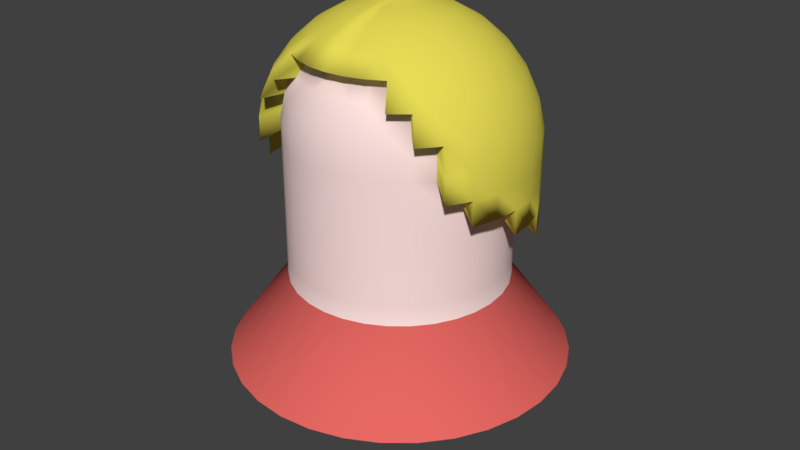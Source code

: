 # Source: Suzy.blend  (saved by Blender 2.79.0; exported with 4.5.12 LTS)
import bpy
from mathutils import Matrix  # noqa: F401  (used for matrix-valued properties, if any)

bpy.ops.wm.read_factory_settings(use_empty=True)
scene = bpy.context.scene
scene.name = 'Scene'

# ---- collections
col_collection_1 = bpy.data.collections.new('Collection 1'); scene.collection.children.link(col_collection_1)

# ---- materials (node trees are filled in below, after node groups)
mat_body = bpy.data.materials.new('Body')
mat_body.alpha_threshold = 0.0
mat_body.use_transparent_shadow = False
mat_body.diffuse_color = (1.0, 0.7717, 0.747, 1.0)
mat_body.roughness = 0.5
mat_hair = bpy.data.materials.new('Hair')
mat_hair.alpha_threshold = 0.0
mat_hair.use_transparent_shadow = False
mat_hair.diffuse_color = (0.8, 0.7133, 0.09072, 1.0)
mat_hair.roughness = 0.5
mat_dress = bpy.data.materials.new('Dress')
mat_dress.alpha_threshold = 0.0
mat_dress.use_transparent_shadow = False
mat_dress.diffuse_color = (0.8, 0.1394, 0.1234, 1.0)
mat_dress.roughness = 0.5

# ---- material node trees

# ---- world
world_world = bpy.data.worlds.new('World'); scene.world = world_world
world_world.color = (0.05088, 0.05088, 0.05088)
world_world.use_sun_shadow = False
world_world.sun_shadow_jitter_overblur = 0.0
world_world.cycles.sampling_method = 'MANUAL'

# ---- meshes
me_sphere_002 = bpy.data.meshes.new('Sphere.002')
me_sphere_002.from_pydata([(0.194, -0.1045, -0.9754), (0.1855, -0.309, -0.9328), (0.169, -0.5, -0.8494), (0.145, -0.6691, -0.7289), (0.1147, -0.809, -0.5765), (0.07935, -0.9135, -0.3989), (0.04056, -0.9781, -0.2039), (0.3806, -0.1045, -0.9188), (0.364, -0.309, -0.8787), (0.3314, -0.5, -0.8001), (0.2844, -0.6691, -0.6866), (0.2249, -0.809, -0.543), (0.1557, -0.9135, -0.3758), (0.07956, -0.9781, -0.1921), (0.5525, -0.1045, -0.8269), (0.5284, -0.309, -0.7908), (0.4811, -0.5, -0.7201), (0.4129, -0.6691, -0.6179), (0.3266, -0.809, -0.4887), (0.226, -0.9135, -0.3382), (0.1155, -0.9781, -0.1729), (0.7032, -0.1045, -0.7032), (0.6725, -0.309, -0.6725), (0.6124, -0.5, -0.6124), (0.5255, -0.6691, -0.5255), (0.4156, -0.809, -0.4156), (0.2876, -0.9135, -0.2876), (0.147, -0.9781, -0.147), (0.8269, -0.1045, -0.5525), (0.7908, -0.309, -0.5284), (0.7201, -0.5, -0.4811), (0.6179, -0.6691, -0.4129), (0.4887, -0.809, -0.3266), (0.3382, -0.9135, -0.226), (0.1729, -0.9781, -0.1155), (0.9188, -0.1045, -0.3806), (0.8787, -0.309, -0.364), (0.8001, -0.5, -0.3314), (0.6866, -0.6691, -0.2844), (0.543, -0.809, -0.2249), (0.3758, -0.9135, -0.1557), (0.1921, -0.9781, -0.07956), (0.9754, -0.1045, -0.194), (0.9328, -0.309, -0.1855), (0.8494, -0.5, -0.169), (0.7289, -0.6691, -0.145), (0.5765, -0.809, -0.1147), (0.3989, -0.9135, -0.07935), (0.2039, -0.9781, -0.04056), (0.9945, -0.1045, 8.075e-08), (0.9511, -0.309, 1.642e-07), (0.866, -0.5, 8.314e-08), (0.7431, -0.6691, 1.65e-07), (0.5878, -0.809, 1.488e-07), (0.4067, -0.9135, 1.757e-07), (0.2079, -0.9781, 1.45e-07), (0.9754, -0.1045, 0.194), (0.9328, -0.309, 0.1855), (0.8494, -0.5, 0.169), (0.7289, -0.6691, 0.145), (0.5765, -0.809, 0.1147), (0.3989, -0.9135, 0.07935), (0.2039, -0.9781, 0.04056), (0.9188, -0.1045, 0.3806), (0.8787, -0.309, 0.364), (0.8001, -0.5, 0.3314), (0.6866, -0.6691, 0.2844), (0.543, -0.809, 0.2249), (0.3758, -0.9135, 0.1557), (0.1921, -0.9781, 0.07956), (0.7908, 2.309, 0.5284), (0.8269, 2.105, 0.5525), (0.8269, -0.1045, 0.5525), (0.7908, -0.309, 0.5284), (0.7201, -0.5, 0.4811), (0.6179, -0.6691, 0.4129), (0.4887, -0.809, 0.3266), (0.3382, -0.9135, 0.226), (0.1729, -0.9781, 0.1155), (0.6124, 2.5, 0.6124), (0.6725, 2.309, 0.6725), (0.7032, 2.105, 0.7032), (0.7032, -0.1045, 0.7032), (0.6725, -0.309, 0.6725), (0.6124, -0.5, 0.6124), (0.5255, -0.6691, 0.5255), (0.4156, -0.809, 0.4156), (0.2876, -0.9135, 0.2876), (0.147, -0.9781, 0.147), (0.4129, 2.669, 0.6179), (0.4811, 2.5, 0.7201), (0.5284, 2.309, 0.7908), (0.5525, 2.105, 0.8269), (0.5525, -0.1045, 0.8269), (0.5284, -0.309, 0.7908), (0.4811, -0.5, 0.7201), (0.4129, -0.6691, 0.6179), (0.3266, -0.809, 0.4887), (0.226, -0.9135, 0.3382), (0.1155, -0.9781, 0.1729), (0.2844, 2.669, 0.6866), (0.3314, 2.5, 0.8001), (0.364, 2.309, 0.8787), (0.3806, 2.105, 0.9188), (0.3806, -0.1045, 0.9188), (0.364, -0.309, 0.8787), (0.3314, -0.5, 0.8001), (0.2844, -0.6691, 0.6866), (0.2249, -0.809, 0.543), (0.1557, -0.9135, 0.3758), (0.07956, -0.9781, 0.1921), (0.145, 2.669, 0.7289), (0.169, 2.5, 0.8494), (0.1855, 2.309, 0.9328), (0.194, 2.105, 0.9754), (0.194, -0.1045, 0.9754), (0.1855, -0.309, 0.9328), (0.169, -0.5, 0.8494), (0.145, -0.6691, 0.7289), (0.1147, -0.809, 0.5765), (0.07935, -0.9135, 0.3989), (0.04056, -0.9781, 0.2039), (0.194, 1.184, -0.9754), (0.194, 1.0, -0.9754), (0.194, 0.8159, -0.9754), (0.194, 0.6318, -0.9754), (0.194, 0.4477, -0.9754), (0.194, 0.2636, -0.9754), (0.194, 0.07956, -0.9754), (0.3806, 1.184, -0.9188), (0.3806, 1.0, -0.9188), (0.3806, 0.8159, -0.9188), (0.3806, 0.6318, -0.9188), (0.3806, 0.4477, -0.9188), (0.3806, 0.2636, -0.9188), (0.3806, 0.07956, -0.9188), (0.5525, 1.368, -0.8269), (0.5525, 1.184, -0.8269), (0.5525, 1.0, -0.8269), (0.5525, 0.8159, -0.8269), (0.5525, 0.6318, -0.8269), (0.5525, 0.4477, -0.8269), (0.5525, 0.2636, -0.8269), (0.5525, 0.07956, -0.8269), (0.7032, 1.368, -0.7032), (0.7032, 1.184, -0.7032), (0.7032, 1.0, -0.7032), (0.7032, 0.8159, -0.7032), (0.7032, 0.6318, -0.7032), (0.7032, 0.4477, -0.7032), (0.7032, 0.2636, -0.7032), (0.7032, 0.07956, -0.7032), (0.8269, 1.368, -0.5525), (0.8269, 1.184, -0.5525), (0.8269, 1.0, -0.5525), (0.8269, 0.8159, -0.5525), (0.8269, 0.6318, -0.5525), (0.8269, 0.4477, -0.5525), (0.8269, 0.2636, -0.5525), (0.8269, 0.07956, -0.5525), (0.9188, 1.552, -0.3806), (0.9188, 1.368, -0.3806), (0.9188, 1.184, -0.3806), (0.9188, 1.0, -0.3806), (0.9188, 0.8159, -0.3806), (0.9188, 0.6318, -0.3806), (0.9188, 0.4477, -0.3806), (0.9188, 0.2636, -0.3806), (0.9188, 0.07956, -0.3806), (0.9754, 1.552, -0.194), (0.9754, 1.368, -0.194), (0.9754, 1.184, -0.194), (0.9754, 1.0, -0.194), (0.9754, 0.8159, -0.194), (0.9754, 0.6318, -0.194), (0.9754, 0.4477, -0.194), (0.9754, 0.2636, -0.194), (0.9754, 0.07956, -0.194), (0.9945, 1.736, 2.873e-10), (0.9945, 1.552, 8.334e-09), (0.9945, 1.368, 1.638e-08), (0.9945, 1.184, 2.443e-08), (0.9945, 1.0, 3.247e-08), (0.9945, 0.8159, 4.052e-08), (0.9945, 0.6318, 4.857e-08), (0.9945, 0.4477, 5.661e-08), (0.9945, 0.2636, 6.466e-08), (0.9945, 0.07956, 7.271e-08), (0.9754, 1.736, 0.194), (0.9754, 1.552, 0.194), (0.9754, 1.368, 0.194), (0.9754, 1.184, 0.194), (0.9754, 1.0, 0.194), (0.9754, 0.8159, 0.194), (0.9754, 0.6318, 0.194), (0.9754, 0.4477, 0.194), (0.9754, 0.2636, 0.194), (0.9754, 0.07956, 0.194), (0.9188, 1.92, 0.3806), (0.9188, 1.736, 0.3806), (0.9188, 1.552, 0.3806), (0.9188, 1.368, 0.3806), (0.9188, 1.184, 0.3806), (0.9188, 1.0, 0.3806), (0.9188, 0.8159, 0.3806), (0.9188, 0.6318, 0.3806), (0.9188, 0.4477, 0.3806), (0.9188, 0.2636, 0.3806), (0.9188, 0.07956, 0.3806), (0.8269, 1.92, 0.5525), (0.8269, 1.736, 0.5525), (0.8269, 1.552, 0.5525), (0.8269, 1.368, 0.5525), (0.8269, 1.184, 0.5525), (0.8269, 1.0, 0.5525), (0.8269, 0.8159, 0.5525), (0.8269, 0.6318, 0.5525), (0.8269, 0.4477, 0.5525), (0.8269, 0.2636, 0.5525), (0.8269, 0.07956, 0.5525), (0.7032, 1.92, 0.7032), (0.7032, 1.736, 0.7032), (0.7032, 1.552, 0.7032), (0.7032, 1.368, 0.7032), (0.7032, 1.184, 0.7032), (0.7032, 1.0, 0.7032), (0.7032, 0.8159, 0.7032), (0.7032, 0.6318, 0.7032), (0.7032, 0.4477, 0.7032), (0.7032, 0.2636, 0.7032), (0.7032, 0.07956, 0.7032), (0.5525, 1.92, 0.8269), (0.5525, 1.736, 0.8269), (0.5525, 1.552, 0.8269), (0.5525, 1.368, 0.8269), (0.5525, 1.184, 0.8269), (0.5525, 1.0, 0.8269), (0.5525, 0.8159, 0.8269), (0.5525, 0.6318, 0.8269), (0.5525, 0.4477, 0.8269), (0.5525, 0.2636, 0.8269), (0.5525, 0.07956, 0.8269), (0.3806, 1.92, 0.9188), (0.3806, 1.736, 0.9188), (0.3806, 1.552, 0.9188), (0.3806, 1.368, 0.9188), (0.3806, 1.184, 0.9188), (0.3806, 1.0, 0.9188), (0.3806, 0.8159, 0.9188), (0.3806, 0.6318, 0.9188), (0.3806, 0.4477, 0.9188), (0.3806, 0.2636, 0.9188), (0.3806, 0.07956, 0.9188), (0.194, 1.92, 0.9754), (0.194, 1.736, 0.9754), (0.194, 1.552, 0.9754), (0.194, 1.368, 0.9754), (0.194, 1.184, 0.9754), (0.194, 1.0, 0.9754), (0.194, 0.8159, 0.9754), (0.194, 0.6318, 0.9754), (0.194, 0.4477, 0.9754), (0.194, 0.2636, 0.9754), (0.194, 0.07956, 0.9754), (0.04907, 3.078, -0.2467), (0.096, 3.0, -0.4826), (0.1387, 2.874, -0.6975), (0.1754, 2.705, -0.8818), (0.2044, 2.5, -1.028), (0.2245, 2.269, -1.129), (0.2347, 2.022, -1.18), (0.09626, 3.078, -0.2324), (0.1883, 3.0, -0.4546), (0.2721, 2.874, -0.657), (0.3441, 2.705, -0.8307), (0.401, 2.5, -0.968), (0.4403, 2.269, -1.063), (0.4605, 2.022, -1.112), (0.1398, 3.078, -0.2092), (0.2734, 3.0, -0.4092), (0.3951, 2.874, -0.5913), (0.4995, 2.705, -0.7476), (0.5821, 2.5, -0.8712), (0.6393, 2.269, -0.9567), (0.6685, 2.022, -1.0), (0.1779, 3.078, -0.1779), (0.348, 3.0, -0.348), (0.5029, 2.874, -0.5029), (0.6358, 2.705, -0.6358), (0.7409, 2.5, -0.7409), (0.8136, 2.269, -0.8136), (0.8508, 2.022, -0.8508), (0.2092, 3.078, -0.1398), (0.4092, 3.0, -0.2734), (0.5913, 2.874, -0.3951), (0.7476, 2.705, -0.4995), (0.8712, 2.5, -0.5821), (0.9567, 2.269, -0.6393), (1.0, 2.022, -0.6685), (0.2324, 3.078, -0.09626), (0.4546, 3.0, -0.1883), (0.657, 2.874, -0.2721), (0.8307, 2.705, -0.3441), (0.968, 2.5, -0.401), (1.063, 2.269, -0.4403), (1.112, 2.022, -0.4605), (0.2467, 3.078, -0.04907), (0.4826, 3.0, -0.096), (0.6975, 2.874, -0.1387), (0.8818, 2.705, -0.1754), (1.028, 2.5, -0.2044), (1.129, 2.269, -0.2245), (1.18, 2.022, -0.2347), (0.2515, 3.078, -3.338e-08), (0.4921, 3.0, 6.92e-08), (0.7111, 2.874, 1.162e-08), (0.8991, 2.705, 8.212e-08), (1.048, 2.5, -1.072e-07), (1.151, 2.269, -7.004e-09), (1.203, 2.022, 3.81e-09), (0.2467, 3.078, 0.04907), (0.4826, 3.0, 0.096), (0.6975, 2.874, 0.1387), (0.8818, 2.705, 0.1754), (1.028, 2.5, 0.2044), (1.129, 2.269, 0.2245), (1.18, 2.022, 0.2347), (0.2324, 3.078, 0.09626), (0.4546, 3.0, 0.1883), (0.657, 2.874, 0.2721), (0.8307, 2.705, 0.3441), (0.968, 2.5, 0.401), (1.063, 2.269, 0.4403), (1.112, 2.022, 0.4605), (0.2092, 3.078, 0.1398), (0.4092, 3.0, 0.2734), (0.5913, 2.874, 0.3951), (0.7476, 2.705, 0.4995), (0.8712, 2.5, 0.5821), (0.9567, 2.269, 0.6393), (1.0, 2.022, 0.6685), (0.1779, 3.078, 0.1779), (0.348, 3.0, 0.348), (0.5029, 2.874, 0.5029), (0.6358, 2.705, 0.6358), (0.7409, 2.5, 0.7409), (0.8136, 2.269, 0.8136), (0.1398, 3.078, 0.2092), (0.2734, 3.0, 0.4092), (0.3951, 2.874, 0.5913), (0.4995, 2.705, 0.7476), (0.5821, 2.5, 0.8712), (0.09626, 3.078, 0.2324), (0.1883, 3.0, 0.4546), (0.2721, 2.874, 0.657), (0.3441, 2.705, 0.8307), (0.04907, 3.078, 0.2467), (0.096, 3.0, 0.4826), (0.1387, 2.874, 0.6975), (0.1754, 2.705, 0.8818), (0.2347, 1.799, -1.18), (0.2347, 1.576, -1.18), (0.2347, 1.353, -1.18), (0.2347, 1.131, -1.18), (0.2347, 0.9079, -1.18), (0.4605, 1.799, -1.112), (0.4605, 1.576, -1.112), (0.4605, 1.353, -1.112), (0.4605, 1.131, -1.112), (0.4605, 0.9079, -1.112), (0.6685, 1.799, -1.0), (0.6685, 1.576, -1.0), (0.6685, 1.353, -1.0), (0.6685, 1.131, -1.0), (0.6685, 0.9079, -1.0), (0.8508, 1.799, -0.8508), (0.8508, 1.576, -0.8508), (0.8508, 1.353, -0.8508), (0.8508, 1.131, -0.8508), (1.0, 1.799, -0.6685), (1.0, 1.576, -0.6685), (1.0, 1.353, -0.6685), (1.0, 1.131, -0.6685), (1.112, 1.799, -0.4605), (1.112, 1.576, -0.4605), (1.112, 1.353, -0.4605), (1.112, 1.131, -0.4605), (1.18, 1.799, -0.2347), (1.18, 1.576, -0.2347), (1.18, 1.353, -0.2347), (1.203, 1.799, 1.355e-08), (1.203, 1.576, 2.328e-08), (1.203, 1.353, 3.302e-08), (1.18, 1.799, 0.2347), (1.18, 1.576, 0.2347), (1.112, 1.799, 0.4605), (1.112, 1.576, 0.4605), (1.0, 1.799, 0.6685), (0.3024, -0.1222, -1.52), (0.5932, -0.1222, -1.432), (0.8611, -0.1222, -1.289), (1.096, -0.1222, -1.096), (1.289, -0.1222, -0.8611), (1.432, -0.1222, -0.5932), (1.52, -0.1222, -0.3024), (1.55, -0.1222, 2.406e-07), (1.52, -0.1222, 0.3024), (1.432, -0.1222, 0.5932), (1.289, -0.1222, 0.8611), (1.096, -0.1222, 1.096), (0.8611, -0.1222, 1.289), (0.5932, -0.1222, 1.432), (0.3024, -0.1222, 1.52), (0.0, 2.978, -0.2079), (0.0, 2.914, -0.4067), (0.0, 2.809, -0.5878), (0.0, 2.669, -0.7431), (0.0, 2.5, -0.866), (0.0, 2.309, -0.9511), (0.0, 2.105, -0.9945), (0.0, -0.1045, -0.9945), (0.0, -0.6691, -0.7431), (0.0, -0.809, -0.5878), (0.0, -0.9135, -0.4067), (0.0, -0.9781, -0.2079), (-0.194, -0.1045, -0.9754), (-0.1855, -0.309, -0.9328), (-0.169, -0.5, -0.8494), (-0.145, -0.6691, -0.7289), (-0.1147, -0.809, -0.5765), (-0.07935, -0.9135, -0.3989), (-0.04056, -0.9781, -0.2039), (-0.3806, -0.1045, -0.9188), (-0.364, -0.309, -0.8787), (-0.3314, -0.5, -0.8001), (-0.2844, -0.6691, -0.6866), (-0.2249, -0.809, -0.543), (-0.1557, -0.9135, -0.3758), (-0.07956, -0.9781, -0.1921), (-0.5525, -0.1045, -0.8269), (-0.5284, -0.309, -0.7908), (-0.4811, -0.5, -0.7201), (-0.4129, -0.6691, -0.6179), (-0.3266, -0.809, -0.4887), (-0.226, -0.9135, -0.3382), (-0.1155, -0.9781, -0.1729), (-0.7032, -0.1045, -0.7032), (-0.6725, -0.309, -0.6725), (-0.6124, -0.5, -0.6124), (-0.5255, -0.6691, -0.5255), (-0.4156, -0.809, -0.4156), (-0.2876, -0.9135, -0.2876), (-0.147, -0.9781, -0.147), (-0.8269, -0.1045, -0.5525), (-0.7908, -0.309, -0.5284), (-0.7201, -0.5, -0.4811), (-0.6179, -0.6691, -0.4129), (-0.4887, -0.809, -0.3266), (-0.3382, -0.9135, -0.226), (-0.1729, -0.9781, -0.1155), (-0.9188, -0.1045, -0.3806), (-0.8787, -0.309, -0.364), (-0.8001, -0.5, -0.3314), (-0.6866, -0.6691, -0.2844), (-0.543, -0.809, -0.2249), (-0.3758, -0.9135, -0.1557), (-0.1921, -0.9781, -0.07956), (-0.9754, -0.1045, -0.194), (-0.9328, -0.309, -0.1855), (-0.8494, -0.5, -0.169), (-0.7289, -0.6691, -0.145), (-0.5765, -0.809, -0.1147), (-0.3989, -0.9135, -0.07935), (-0.2039, -0.9781, -0.04056), (-0.9945, -0.1045, 8.075e-08), (-0.9511, -0.309, 1.642e-07), (-0.866, -0.5, 8.314e-08), (-0.7431, -0.6691, 1.65e-07), (-0.5878, -0.809, 1.488e-07), (-0.4067, -0.9135, 1.757e-07), (-0.2079, -0.9781, 1.45e-07), (-0.9754, -0.1045, 0.194), (-0.9328, -0.309, 0.1855), (-0.8494, -0.5, 0.169), (-0.7289, -0.6691, 0.145), (-0.5765, -0.809, 0.1147), (-0.3989, -0.9135, 0.07935), (-0.2039, -0.9781, 0.04056), (-0.9188, -0.1045, 0.3806), (-0.8787, -0.309, 0.364), (-0.8001, -0.5, 0.3314), (-0.6866, -0.6691, 0.2844), (-0.543, -0.809, 0.2249), (-0.3758, -0.9135, 0.1557), (-0.1921, -0.9781, 0.07956), (-0.7908, 2.309, 0.5284), (-0.8269, 2.105, 0.5525), (-0.8269, -0.1045, 0.5525), (-0.7908, -0.309, 0.5284), (-0.7201, -0.5, 0.4811), (-0.6179, -0.6691, 0.4129), (-0.4887, -0.809, 0.3266), (-0.3382, -0.9135, 0.226), (-0.1729, -0.9781, 0.1155), (-0.6124, 2.5, 0.6124), (-0.6725, 2.309, 0.6725), (-0.7032, 2.105, 0.7032), (-0.7032, -0.1045, 0.7032), (-0.6725, -0.309, 0.6725), (-0.6124, -0.5, 0.6124), (-0.5255, -0.6691, 0.5255), (-0.4156, -0.809, 0.4156), (-0.2876, -0.9135, 0.2876), (-0.147, -0.9781, 0.147), (-0.4129, 2.669, 0.6179), (-0.4811, 2.5, 0.7201), (-0.5284, 2.309, 0.7908), (-0.5525, 2.105, 0.8269), (-0.5525, -0.1045, 0.8269), (-0.5284, -0.309, 0.7908), (-0.4811, -0.5, 0.7201), (-0.4129, -0.6691, 0.6179), (-0.3266, -0.809, 0.4887), (-0.226, -0.9135, 0.3382), (-0.1155, -0.9781, 0.1729), (-0.2844, 2.669, 0.6866), (-0.3314, 2.5, 0.8001), (-0.364, 2.309, 0.8787), (-0.3806, 2.105, 0.9188), (-0.3806, -0.1045, 0.9188), (-0.364, -0.309, 0.8787), (-0.3314, -0.5, 0.8001), (-0.2844, -0.6691, 0.6866), (-0.2249, -0.809, 0.543), (-0.1557, -0.9135, 0.3758), (-0.07956, -0.9781, 0.1921), (-0.145, 2.669, 0.7289), (-0.169, 2.5, 0.8494), (-0.1855, 2.309, 0.9328), (-0.194, 2.105, 0.9754), (-0.194, -0.1045, 0.9754), (-0.1855, -0.309, 0.9328), (-0.169, -0.5, 0.8494), (-0.145, -0.6691, 0.7289), (-0.1147, -0.809, 0.5765), (-0.07935, -0.9135, 0.3989), (-0.04056, -0.9781, 0.2039), (0.0, 2.978, 0.2079), (0.0, 2.914, 0.4067), (0.0, 2.809, 0.5878), (0.0, 2.669, 0.7431), (0.0, 2.5, 0.866), (0.0, 2.309, 0.9511), (0.0, 2.105, 0.9945), (0.0, -0.1045, 0.9945), (0.0, -0.309, 0.9511), (0.0, -0.5, 0.866), (0.0, -0.6691, 0.7431), (0.0, -0.809, 0.5878), (0.0, -0.9135, 0.4067), (0.0, -0.9781, 0.2079), (0.0, -1.0, 1.311e-07), (0.0, 3.0, -1.026e-08), (0.0, -0.309, -0.9511), (0.0, -0.5, -0.866), (0.0, 1.92, -0.9945), (0.0, 1.736, -0.9945), (0.0, 1.552, -0.9945), (0.0, 1.368, -0.9945), (0.0, 1.184, -0.9945), (0.0, 1.0, -0.9945), (0.0, 0.8159, -0.9945), (0.0, 0.6318, -0.9945), (0.0, 0.4477, -0.9945), (0.0, 0.2636, -0.9945), (0.0, 0.07956, -0.9945), (-0.194, 1.184, -0.9754), (-0.194, 1.0, -0.9754), (-0.194, 0.8159, -0.9754), (-0.194, 0.6318, -0.9754), (-0.194, 0.4477, -0.9754), (-0.194, 0.2636, -0.9754), (-0.194, 0.07956, -0.9754), (-0.3806, 1.184, -0.9188), (-0.3806, 1.0, -0.9188), (-0.3806, 0.8159, -0.9188), (-0.3806, 0.6318, -0.9188), (-0.3806, 0.4477, -0.9188), (-0.3806, 0.2636, -0.9188), (-0.3806, 0.07956, -0.9188), (-0.5525, 1.368, -0.8269), (-0.5525, 1.184, -0.8269), (-0.5525, 1.0, -0.8269), (-0.5525, 0.8159, -0.8269), (-0.5525, 0.6318, -0.8269), (-0.5525, 0.4477, -0.8269), (-0.5525, 0.2636, -0.8269), (-0.5525, 0.07956, -0.8269), (-0.7032, 1.368, -0.7032), (-0.7032, 1.184, -0.7032), (-0.7032, 1.0, -0.7032), (-0.7032, 0.8159, -0.7032), (-0.7032, 0.6318, -0.7032), (-0.7032, 0.4477, -0.7032), (-0.7032, 0.2636, -0.7032), (-0.7032, 0.07956, -0.7032), (-0.8269, 1.368, -0.5525), (-0.8269, 1.184, -0.5525), (-0.8269, 1.0, -0.5525), (-0.8269, 0.8159, -0.5525), (-0.8269, 0.6318, -0.5525), (-0.8269, 0.4477, -0.5525), (-0.8269, 0.2636, -0.5525), (-0.8269, 0.07956, -0.5525), (-0.9188, 1.552, -0.3806), (-0.9188, 1.368, -0.3806), (-0.9188, 1.184, -0.3806), (-0.9188, 1.0, -0.3806), (-0.9188, 0.8159, -0.3806), (-0.9188, 0.6318, -0.3806), (-0.9188, 0.4477, -0.3806), (-0.9188, 0.2636, -0.3806), (-0.9188, 0.07956, -0.3806), (-0.9754, 1.552, -0.194), (-0.9754, 1.368, -0.194), (-0.9754, 1.184, -0.194), (-0.9754, 1.0, -0.194), (-0.9754, 0.8159, -0.194), (-0.9754, 0.6318, -0.194), (-0.9754, 0.4477, -0.194), (-0.9754, 0.2636, -0.194), (-0.9754, 0.07956, -0.194), (-0.9945, 1.736, 2.873e-10), (-0.9945, 1.552, 8.334e-09), (-0.9945, 1.368, 1.638e-08), (-0.9945, 1.184, 2.443e-08), (-0.9945, 1.0, 3.247e-08), (-0.9945, 0.8159, 4.052e-08), (-0.9945, 0.6318, 4.857e-08), (-0.9945, 0.4477, 5.661e-08), (-0.9945, 0.2636, 6.466e-08), (-0.9945, 0.07956, 7.271e-08), (-0.9754, 1.736, 0.194), (-0.9754, 1.552, 0.194), (-0.9754, 1.368, 0.194), (-0.9754, 1.184, 0.194), (-0.9754, 1.0, 0.194), (-0.9754, 0.8159, 0.194), (-0.9754, 0.6318, 0.194), (-0.9754, 0.4477, 0.194), (-0.9754, 0.2636, 0.194), (-0.9754, 0.07956, 0.194), (-0.9188, 1.92, 0.3806), (-0.9188, 1.736, 0.3806), (-0.9188, 1.552, 0.3806), (-0.9188, 1.368, 0.3806), (-0.9188, 1.184, 0.3806), (-0.9188, 1.0, 0.3806), (-0.9188, 0.8159, 0.3806), (-0.9188, 0.6318, 0.3806), (-0.9188, 0.4477, 0.3806), (-0.9188, 0.2636, 0.3806), (-0.9188, 0.07956, 0.3806), (-0.8269, 1.92, 0.5525), (-0.8269, 1.736, 0.5525), (-0.8269, 1.552, 0.5525), (-0.8269, 1.368, 0.5525), (-0.8269, 1.184, 0.5525), (-0.8269, 1.0, 0.5525), (-0.8269, 0.8159, 0.5525), (-0.8269, 0.6318, 0.5525), (-0.8269, 0.4477, 0.5525), (-0.8269, 0.2636, 0.5525), (-0.8269, 0.07956, 0.5525), (-0.7032, 1.92, 0.7032), (-0.7032, 1.736, 0.7032), (-0.7032, 1.552, 0.7032), (-0.7032, 1.368, 0.7032), (-0.7032, 1.184, 0.7032), (-0.7032, 1.0, 0.7032), (-0.7032, 0.8159, 0.7032), (-0.7032, 0.6318, 0.7032), (-0.7032, 0.4477, 0.7032), (-0.7032, 0.2636, 0.7032), (-0.7032, 0.07956, 0.7032), (-0.5525, 1.92, 0.8269), (-0.5525, 1.736, 0.8269), (-0.5525, 1.552, 0.8269), (-0.5525, 1.368, 0.8269), (-0.5525, 1.184, 0.8269), (-0.5525, 1.0, 0.8269), (-0.5525, 0.8159, 0.8269), (-0.5525, 0.6318, 0.8269), (-0.5525, 0.4477, 0.8269), (-0.5525, 0.2636, 0.8269), (-0.5525, 0.07956, 0.8269), (-0.3806, 1.92, 0.9188), (-0.3806, 1.736, 0.9188), (-0.3806, 1.552, 0.9188), (-0.3806, 1.368, 0.9188), (-0.3806, 1.184, 0.9188), (-0.3806, 1.0, 0.9188), (-0.3806, 0.8159, 0.9188), (-0.3806, 0.6318, 0.9188), (-0.3806, 0.4477, 0.9188), (-0.3806, 0.2636, 0.9188), (-0.3806, 0.07956, 0.9188), (-0.194, 1.92, 0.9754), (-0.194, 1.736, 0.9754), (-0.194, 1.552, 0.9754), (-0.194, 1.368, 0.9754), (-0.194, 1.184, 0.9754), (-0.194, 1.0, 0.9754), (-0.194, 0.8159, 0.9754), (-0.194, 0.6318, 0.9754), (-0.194, 0.4477, 0.9754), (-0.194, 0.2636, 0.9754), (-0.194, 0.07956, 0.9754), (0.0, 1.92, 0.9945), (0.0, 1.736, 0.9945), (0.0, 1.552, 0.9945), (0.0, 1.368, 0.9945), (0.0, 1.184, 0.9945), (0.0, 1.0, 0.9945), (0.0, 0.8159, 0.9945), (0.0, 0.6318, 0.9945), (0.0, 0.4477, 0.9945), (0.0, 0.2636, 0.9945), (0.0, 0.07956, 0.9945), (0.0, 3.078, -0.2515), (0.0, 3.0, -0.4921), (0.0, 2.874, -0.7111), (0.0, 2.705, -0.8991), (0.0, 2.5, -1.048), (0.0, 2.269, -1.151), (0.0, 2.022, -1.203), (-0.04907, 3.078, -0.2467), (-0.096, 3.0, -0.4826), (-0.1387, 2.874, -0.6975), (-0.1754, 2.705, -0.8818), (-0.2044, 2.5, -1.028), (-0.2245, 2.269, -1.129), (-0.2347, 2.022, -1.18), (-0.09626, 3.078, -0.2324), (-0.1883, 3.0, -0.4546), (-0.2721, 2.874, -0.657), (-0.3441, 2.705, -0.8307), (-0.401, 2.5, -0.968), (-0.4403, 2.269, -1.063), (-0.4605, 2.022, -1.112), (-0.1398, 3.078, -0.2092), (-0.2734, 3.0, -0.4092), (-0.3951, 2.874, -0.5913), (-0.4995, 2.705, -0.7476), (-0.5821, 2.5, -0.8712), (-0.6393, 2.269, -0.9567), (-0.6685, 2.022, -1.0), (-0.1779, 3.078, -0.1779), (-0.348, 3.0, -0.348), (-0.5029, 2.874, -0.5029), (-0.6358, 2.705, -0.6358), (-0.7409, 2.5, -0.7409), (-0.8136, 2.269, -0.8136), (-0.8508, 2.022, -0.8508), (-0.2092, 3.078, -0.1398), (-0.4092, 3.0, -0.2734), (-0.5913, 2.874, -0.3951), (-0.7476, 2.705, -0.4995), (-0.8712, 2.5, -0.5821), (-0.9567, 2.269, -0.6393), (-1.0, 2.022, -0.6685), (-0.2324, 3.078, -0.09626), (-0.4546, 3.0, -0.1883), (-0.657, 2.874, -0.2721), (-0.8307, 2.705, -0.3441), (-0.968, 2.5, -0.401), (-1.063, 2.269, -0.4403), (-1.112, 2.022, -0.4605), (-0.2467, 3.078, -0.04907), (-0.4826, 3.0, -0.096), (-0.6975, 2.874, -0.1387), (-0.8818, 2.705, -0.1754), (-1.028, 2.5, -0.2044), (-1.129, 2.269, -0.2245), (-1.18, 2.022, -0.2347), (-0.2515, 3.078, -3.338e-08), (-0.4921, 3.0, 6.92e-08), (-0.7111, 2.874, 1.162e-08), (-0.8991, 2.705, 8.212e-08), (-1.048, 2.5, -1.072e-07), (-1.151, 2.269, -7.004e-09), (-1.203, 2.022, 3.81e-09), (-0.2467, 3.078, 0.04907), (-0.4826, 3.0, 0.096), (-0.6975, 2.874, 0.1387), (-0.8818, 2.705, 0.1754), (-1.028, 2.5, 0.2044), (-1.129, 2.269, 0.2245), (-1.18, 2.022, 0.2347), (-0.2324, 3.078, 0.09626), (-0.4546, 3.0, 0.1883), (-0.657, 2.874, 0.2721), (-0.8307, 2.705, 0.3441), (-0.968, 2.5, 0.401), (-1.063, 2.269, 0.4403), (-1.112, 2.022, 0.4605), (-0.2092, 3.078, 0.1398), (-0.4092, 3.0, 0.2734), (-0.5913, 2.874, 0.3951), (-0.7476, 2.705, 0.4995), (-0.8712, 2.5, 0.5821), (-0.9567, 2.269, 0.6393), (-1.0, 2.022, 0.6685), (-0.1779, 3.078, 0.1779), (-0.348, 3.0, 0.348), (-0.5029, 2.874, 0.5029), (-0.6358, 2.705, 0.6358), (-0.7409, 2.5, 0.7409), (-0.8136, 2.269, 0.8136), (-0.1398, 3.078, 0.2092), (-0.2734, 3.0, 0.4092), (-0.3951, 2.874, 0.5913), (-0.4995, 2.705, 0.7476), (-0.5821, 2.5, 0.8712), (-0.09626, 3.078, 0.2324), (-0.1883, 3.0, 0.4546), (-0.2721, 2.874, 0.657), (-0.3441, 2.705, 0.8307), (-0.04907, 3.078, 0.2467), (-0.096, 3.0, 0.4826), (-0.1387, 2.874, 0.6975), (-0.1754, 2.705, 0.8818), (0.0, 3.078, 0.2515), (0.0, 3.0, 0.4921), (0.0, 2.874, 0.7111), (0.0, 2.705, 0.8991), (0.0, 3.105, 1.052e-08), (0.0, 1.799, -1.203), (0.0, 1.576, -1.203), (0.0, 1.353, -1.203), (0.0, 1.131, -1.203), (0.0, 0.9079, -1.203), (-0.2347, 1.799, -1.18), (-0.2347, 1.576, -1.18), (-0.2347, 1.353, -1.18), (-0.2347, 1.131, -1.18), (-0.2347, 0.9079, -1.18), (-0.4605, 1.799, -1.112), (-0.4605, 1.576, -1.112), (-0.4605, 1.353, -1.112), (-0.4605, 1.131, -1.112), (-0.4605, 0.9079, -1.112), (-0.6685, 1.799, -1.0), (-0.6685, 1.576, -1.0), (-0.6685, 1.353, -1.0), (-0.6685, 1.131, -1.0), (-0.6685, 0.9079, -1.0), (-0.8508, 1.799, -0.8508), (-0.8508, 1.576, -0.8508), (-0.8508, 1.353, -0.8508), (-0.8508, 1.131, -0.8508), (-1.0, 1.799, -0.6685), (-1.0, 1.576, -0.6685), (-1.0, 1.353, -0.6685), (-1.0, 1.131, -0.6685), (-1.112, 1.799, -0.4605), (-1.112, 1.576, -0.4605), (-1.112, 1.353, -0.4605), (-1.112, 1.131, -0.4605), (-1.18, 1.799, -0.2347), (-1.18, 1.576, -0.2347), (-1.18, 1.353, -0.2347), (-1.203, 1.799, 1.355e-08), (-1.203, 1.576, 2.328e-08), (-1.203, 1.353, 3.302e-08), (-1.18, 1.799, 0.2347), (-1.18, 1.576, 0.2347), (-1.112, 1.799, 0.4605), (-1.112, 1.576, 0.4605), (-1.0, 1.799, 0.6685), (0.0, -0.1222, -1.55), (-0.3024, -0.1222, -1.52), (-0.5932, -0.1222, -1.432), (-0.8611, -0.1222, -1.289), (-1.096, -0.1222, -1.096), (-1.289, -0.1222, -0.8611), (-1.432, -0.1222, -0.5932), (-1.52, -0.1222, -0.3024), (-1.55, -0.1222, 2.406e-07), (-1.52, -0.1222, 0.3024), (-1.432, -0.1222, 0.5932), (-1.289, -0.1222, 0.8611), (-1.096, -0.1222, 1.096), (-0.8611, -0.1222, 1.289), (-0.5932, -0.1222, 1.432), (-0.3024, -0.1222, 1.52), (0.0, -0.1222, 1.55)], [], [(422, 421, 3, 4), (423, 422, 4, 5), (424, 423, 5, 6), (561, 424, 6), (563, 420, 0, 1), (564, 563, 1, 2), (421, 564, 2, 3), (4, 3, 10, 11), (5, 4, 11, 12), (6, 5, 12, 13), (561, 6, 13), (1, 0, 7, 8), (2, 1, 8, 9), (3, 2, 9, 10), (9, 8, 15, 16), (10, 9, 16, 17), (11, 10, 17, 18), (12, 11, 18, 19), (13, 12, 19, 20), (561, 13, 20), (8, 7, 14, 15), (15, 14, 21, 22), (16, 15, 22, 23), (17, 16, 23, 24), (18, 17, 24, 25), (19, 18, 25, 26), (20, 19, 26, 27), (561, 20, 27), (561, 27, 34), (22, 21, 28, 29), (23, 22, 29, 30), (24, 23, 30, 31), (25, 24, 31, 32), (26, 25, 32, 33), (27, 26, 33, 34), (33, 32, 39, 40), (34, 33, 40, 41), (561, 34, 41), (29, 28, 35, 36), (30, 29, 36, 37), (31, 30, 37, 38), (32, 31, 38, 39), (39, 38, 45, 46), (40, 39, 46, 47), (41, 40, 47, 48), (561, 41, 48), (36, 35, 42, 43), (37, 36, 43, 44), (38, 37, 44, 45), (45, 44, 51, 52), (46, 45, 52, 53), (47, 46, 53, 54), (48, 47, 54, 55), (561, 48, 55), (43, 42, 49, 50), (44, 43, 50, 51), (50, 49, 56, 57), (51, 50, 57, 58), (52, 51, 58, 59), (53, 52, 59, 60), (54, 53, 60, 61), (55, 54, 61, 62), (561, 55, 62), (561, 62, 69), (57, 56, 63, 64), (58, 57, 64, 65), (59, 58, 65, 66), (60, 59, 66, 67), (61, 60, 67, 68), (62, 61, 68, 69), (69, 68, 77, 78), (561, 69, 78), (64, 63, 72, 73), (65, 64, 73, 74), (66, 65, 74, 75), (67, 66, 75, 76), (68, 67, 76, 77), (76, 75, 85, 86), (77, 76, 86, 87), (78, 77, 87, 88), (71, 70, 80, 81), (561, 78, 88), (209, 71, 81, 220), (73, 72, 82, 83), (74, 73, 83, 84), (75, 74, 84, 85), (85, 84, 95, 96), (86, 85, 96, 97), (87, 86, 97, 98), (80, 79, 90, 91), (88, 87, 98, 99), (81, 80, 91, 92), (561, 88, 99), (220, 81, 92, 231), (83, 82, 93, 94), (84, 83, 94, 95), (71, 209, 397, 340), (95, 94, 105, 106), (169, 160, 385, 389), (96, 95, 106, 107), (129, 122, 364, 369), (97, 96, 107, 108), (90, 89, 100, 101), (98, 97, 108, 109), (91, 90, 101, 102), (99, 98, 109, 110), (92, 91, 102, 103), (561, 99, 110), (231, 92, 103, 242), (550, 111, 359, 835), (94, 93, 104, 105), (242, 103, 114, 253), (105, 104, 115, 116), (209, 198, 395, 397), (106, 105, 116, 117), (136, 137, 374, 373), (107, 106, 117, 118), (178, 179, 392, 391), (108, 107, 118, 119), (101, 100, 111, 112), (109, 108, 119, 120), (102, 101, 112, 113), (110, 109, 120, 121), (103, 102, 113, 114), (561, 110, 121), (121, 120, 559, 560), (114, 113, 552, 553), (561, 121, 560), (253, 114, 553, 718), (122, 569, 841, 364), (116, 115, 554, 555), (161, 152, 382, 386), (117, 116, 555, 556), (118, 117, 556, 557), (111, 100, 355, 359), (119, 118, 557, 558), (112, 111, 550, 551), (120, 119, 558, 559), (113, 112, 551, 552), (115, 263, 728, 554), (263, 262, 727, 728), (262, 261, 726, 727), (261, 260, 725, 726), (260, 259, 724, 725), (259, 258, 723, 724), (258, 257, 722, 723), (257, 256, 721, 722), (256, 255, 720, 721), (255, 254, 719, 720), (254, 253, 718, 719), (104, 252, 263, 115), (252, 251, 262, 263), (251, 250, 261, 262), (250, 249, 260, 261), (249, 248, 259, 260), (248, 247, 258, 259), (247, 246, 257, 258), (246, 245, 256, 257), (245, 244, 255, 256), (244, 243, 254, 255), (243, 242, 253, 254), (93, 241, 252, 104), (241, 240, 251, 252), (240, 239, 250, 251), (239, 238, 249, 250), (238, 237, 248, 249), (237, 236, 247, 248), (236, 235, 246, 247), (235, 234, 245, 246), (234, 233, 244, 245), (233, 232, 243, 244), (232, 231, 242, 243), (82, 230, 241, 93), (230, 229, 240, 241), (229, 228, 239, 240), (228, 227, 238, 239), (227, 226, 237, 238), (226, 225, 236, 237), (225, 224, 235, 236), (224, 223, 234, 235), (223, 222, 233, 234), (222, 221, 232, 233), (221, 220, 231, 232), (72, 219, 230, 82), (219, 218, 229, 230), (218, 217, 228, 229), (217, 216, 227, 228), (216, 215, 226, 227), (215, 214, 225, 226), (214, 213, 224, 225), (213, 212, 223, 224), (212, 211, 222, 223), (211, 210, 221, 222), (210, 209, 220, 221), (63, 208, 219, 72), (208, 207, 218, 219), (207, 206, 217, 218), (206, 205, 216, 217), (205, 204, 215, 216), (204, 203, 214, 215), (203, 202, 213, 214), (202, 201, 212, 213), (201, 200, 211, 212), (200, 199, 210, 211), (199, 198, 209, 210), (56, 197, 208, 63), (197, 196, 207, 208), (196, 195, 206, 207), (195, 194, 205, 206), (194, 193, 204, 205), (193, 192, 203, 204), (192, 191, 202, 203), (191, 190, 201, 202), (190, 189, 200, 201), (189, 188, 199, 200), (49, 187, 197, 56), (187, 186, 196, 197), (186, 185, 195, 196), (185, 184, 194, 195), (184, 183, 193, 194), (183, 182, 192, 193), (182, 181, 191, 192), (181, 180, 190, 191), (180, 179, 189, 190), (179, 178, 188, 189), (199, 188, 394, 396), (42, 177, 187, 49), (177, 176, 186, 187), (176, 175, 185, 186), (175, 174, 184, 185), (174, 173, 183, 184), (173, 172, 182, 183), (172, 171, 181, 182), (171, 170, 180, 181), (170, 169, 179, 180), (152, 144, 378, 382), (35, 168, 177, 42), (168, 167, 176, 177), (167, 166, 175, 176), (166, 165, 174, 175), (165, 164, 173, 174), (164, 163, 172, 173), (163, 162, 171, 172), (162, 161, 170, 171), (161, 160, 169, 170), (100, 89, 350, 355), (28, 159, 168, 35), (159, 158, 167, 168), (158, 157, 166, 167), (157, 156, 165, 166), (156, 155, 164, 165), (155, 154, 163, 164), (154, 153, 162, 163), (153, 152, 161, 162), (70, 71, 340, 339), (90, 79, 345, 351), (188, 178, 391, 394), (21, 151, 159, 28), (151, 150, 158, 159), (150, 149, 157, 158), (149, 148, 156, 157), (148, 147, 155, 156), (147, 146, 154, 155), (146, 145, 153, 154), (145, 144, 152, 153), (80, 70, 339, 346), (144, 136, 373, 378), (14, 143, 151, 21), (143, 142, 150, 151), (142, 141, 149, 150), (141, 140, 148, 149), (140, 139, 147, 148), (139, 138, 146, 147), (138, 137, 145, 146), (137, 136, 144, 145), (79, 80, 346, 345), (198, 199, 396, 395), (7, 135, 143, 14), (135, 134, 142, 143), (134, 133, 141, 142), (133, 132, 140, 141), (132, 131, 139, 140), (131, 130, 138, 139), (130, 129, 137, 138), (89, 90, 351, 350), (0, 128, 135, 7), (128, 127, 134, 135), (127, 126, 133, 134), (126, 125, 132, 133), (125, 124, 131, 132), (124, 123, 130, 131), (123, 122, 129, 130), (160, 161, 386, 385), (420, 575, 128, 0), (575, 574, 127, 128), (574, 573, 126, 127), (573, 572, 125, 126), (572, 571, 124, 125), (571, 570, 123, 124), (570, 569, 122, 123), (179, 169, 389, 392), (137, 129, 369, 374), (732, 731, 266, 267), (733, 732, 267, 268), (734, 733, 268, 269), (735, 734, 269, 270), (837, 735, 270, 360), (729, 836, 264), (730, 729, 264, 265), (731, 730, 265, 266), (267, 266, 273, 274), (268, 267, 274, 275), (269, 268, 275, 276), (270, 269, 276, 277), (360, 270, 277, 365), (264, 836, 271), (265, 264, 271, 272), (266, 265, 272, 273), (273, 272, 279, 280), (274, 273, 280, 281), (275, 274, 281, 282), (276, 275, 282, 283), (277, 276, 283, 284), (365, 277, 284, 370), (271, 836, 278), (272, 271, 278, 279), (278, 836, 285), (279, 278, 285, 286), (280, 279, 286, 287), (281, 280, 287, 288), (282, 281, 288, 289), (283, 282, 289, 290), (284, 283, 290, 291), (370, 284, 291, 375), (291, 290, 297, 298), (375, 291, 298, 379), (285, 836, 292), (286, 285, 292, 293), (287, 286, 293, 294), (288, 287, 294, 295), (289, 288, 295, 296), (290, 289, 296, 297), (297, 296, 303, 304), (298, 297, 304, 305), (379, 298, 305, 383), (292, 836, 299), (293, 292, 299, 300), (294, 293, 300, 301), (295, 294, 301, 302), (296, 295, 302, 303), (303, 302, 309, 310), (304, 303, 310, 311), (305, 304, 311, 312), (383, 305, 312, 387), (299, 836, 306), (300, 299, 306, 307), (301, 300, 307, 308), (302, 301, 308, 309), (308, 307, 314, 315), (309, 308, 315, 316), (310, 309, 316, 317), (311, 310, 317, 318), (312, 311, 318, 319), (387, 312, 319, 390), (306, 836, 313), (307, 306, 313, 314), (314, 313, 320, 321), (315, 314, 321, 322), (316, 315, 322, 323), (317, 316, 323, 324), (318, 317, 324, 325), (319, 318, 325, 326), (390, 319, 326, 393), (313, 836, 320), (393, 326, 333, 395), (320, 836, 327), (321, 320, 327, 328), (322, 321, 328, 329), (323, 322, 329, 330), (324, 323, 330, 331), (325, 324, 331, 332), (326, 325, 332, 333), (332, 331, 338, 339), (333, 332, 339, 340), (395, 333, 340, 397), (327, 836, 334), (328, 327, 334, 335), (329, 328, 335, 336), (330, 329, 336, 337), (331, 330, 337, 338), (338, 337, 344, 345), (339, 338, 345, 346), (334, 836, 341), (335, 334, 341, 342), (336, 335, 342, 343), (337, 336, 343, 344), (344, 343, 349, 350), (345, 344, 350, 351), (341, 836, 347), (342, 341, 347, 348), (343, 342, 348, 349), (348, 347, 352, 353), (349, 348, 353, 354), (350, 349, 354, 355), (347, 836, 352), (352, 836, 356), (353, 352, 356, 357), (354, 353, 357, 358), (355, 354, 358, 359), (356, 836, 832), (357, 356, 832, 833), (358, 357, 833, 834), (359, 358, 834, 835), (394, 393, 395, 396), (391, 390, 393, 394), (389, 388, 391, 392), (388, 387, 390, 391), (385, 384, 388, 389), (384, 383, 387, 388), (382, 381, 385, 386), (381, 380, 384, 385), (380, 379, 383, 384), (378, 377, 381, 382), (377, 376, 380, 381), (376, 375, 379, 380), (373, 372, 377, 378), (372, 371, 376, 377), (371, 370, 375, 376), (369, 368, 373, 374), (368, 367, 372, 373), (367, 366, 371, 372), (366, 365, 370, 371), (364, 363, 368, 369), (363, 362, 367, 368), (362, 361, 366, 367), (361, 360, 365, 366), (841, 840, 363, 364), (840, 839, 362, 363), (839, 838, 361, 362), (838, 837, 360, 361), (572, 125, 398, 880), (132, 140, 400, 399), (148, 156, 402, 401), (165, 174, 404, 403), (184, 194, 406, 405), (205, 216, 408, 407), (227, 238, 410, 409), (249, 260, 412, 411), (125, 132, 399, 398), (140, 148, 401, 400), (156, 165, 403, 402), (174, 184, 405, 404), (194, 205, 407, 406), (216, 227, 409, 408), (238, 249, 411, 410), (260, 725, 896, 412), (422, 429, 428, 421), (423, 430, 429, 422), (424, 431, 430, 423), (561, 431, 424), (563, 426, 425, 420), (564, 427, 426, 563), (421, 428, 427, 564), (429, 436, 435, 428), (430, 437, 436, 429), (431, 438, 437, 430), (561, 438, 431), (426, 433, 432, 425), (427, 434, 433, 426), (428, 435, 434, 427), (434, 441, 440, 433), (435, 442, 441, 434), (436, 443, 442, 435), (437, 444, 443, 436), (438, 445, 444, 437), (561, 445, 438), (433, 440, 439, 432), (440, 447, 446, 439), (441, 448, 447, 440), (442, 449, 448, 441), (443, 450, 449, 442), (444, 451, 450, 443), (445, 452, 451, 444), (561, 452, 445), (561, 459, 452), (447, 454, 453, 446), (448, 455, 454, 447), (449, 456, 455, 448), (450, 457, 456, 449), (451, 458, 457, 450), (452, 459, 458, 451), (458, 465, 464, 457), (459, 466, 465, 458), (561, 466, 459), (454, 461, 460, 453), (455, 462, 461, 454), (456, 463, 462, 455), (457, 464, 463, 456), (464, 471, 470, 463), (465, 472, 471, 464), (466, 473, 472, 465), (561, 473, 466), (461, 468, 467, 460), (462, 469, 468, 461), (463, 470, 469, 462), (470, 477, 476, 469), (471, 478, 477, 470), (472, 479, 478, 471), (473, 480, 479, 472), (561, 480, 473), (468, 475, 474, 467), (469, 476, 475, 468), (475, 482, 481, 474), (476, 483, 482, 475), (477, 484, 483, 476), (478, 485, 484, 477), (479, 486, 485, 478), (480, 487, 486, 479), (561, 487, 480), (561, 494, 487), (482, 489, 488, 481), (483, 490, 489, 482), (484, 491, 490, 483), (485, 492, 491, 484), (486, 493, 492, 485), (487, 494, 493, 486), (494, 503, 502, 493), (561, 503, 494), (489, 498, 497, 488), (490, 499, 498, 489), (491, 500, 499, 490), (492, 501, 500, 491), (493, 502, 501, 492), (501, 511, 510, 500), (502, 512, 511, 501), (503, 513, 512, 502), (496, 506, 505, 495), (561, 513, 503), (663, 674, 506, 496), (498, 508, 507, 497), (499, 509, 508, 498), (500, 510, 509, 499), (510, 521, 520, 509), (511, 522, 521, 510), (512, 523, 522, 511), (505, 516, 515, 504), (513, 524, 523, 512), (506, 517, 516, 505), (561, 524, 513), (674, 685, 517, 506), (508, 519, 518, 507), (509, 520, 519, 508), (496, 812, 879, 663), (565, 837, 735, 419), (520, 531, 530, 519), (623, 871, 867, 614), (521, 532, 531, 520), (583, 851, 846, 576), (522, 533, 532, 521), (515, 526, 525, 514), (523, 534, 533, 522), (516, 527, 526, 515), (524, 535, 534, 523), (517, 528, 527, 516), (561, 535, 524), (685, 696, 528, 517), (550, 835, 831, 536), (519, 530, 529, 518), (696, 707, 539, 528), (562, 836, 832, 547), (530, 541, 540, 529), (663, 879, 877, 652), (531, 542, 541, 530), (590, 855, 856, 591), (532, 543, 542, 531), (632, 873, 874, 633), (533, 544, 543, 532), (526, 537, 536, 525), (534, 545, 544, 533), (527, 538, 537, 526), (535, 546, 545, 534), (528, 539, 538, 527), (561, 546, 535), (546, 560, 559, 545), (539, 553, 552, 538), (561, 560, 546), (707, 718, 553, 539), (576, 846, 841, 569), (541, 555, 554, 540), (615, 868, 864, 606), (542, 556, 555, 541), (419, 735, 734, 418), (543, 557, 556, 542), (536, 831, 827, 525), (544, 558, 557, 543), (537, 551, 550, 536), (545, 559, 558, 544), (538, 552, 551, 537), (540, 554, 728, 717), (717, 728, 727, 716), (716, 727, 726, 715), (715, 726, 725, 714), (714, 725, 724, 713), (713, 724, 723, 712), (712, 723, 722, 711), (711, 722, 721, 710), (710, 721, 720, 709), (709, 720, 719, 708), (708, 719, 718, 707), (529, 540, 717, 706), (706, 717, 716, 705), (705, 716, 715, 704), (704, 715, 714, 703), (703, 714, 713, 702), (702, 713, 712, 701), (701, 712, 711, 700), (700, 711, 710, 699), (699, 710, 709, 698), (698, 709, 708, 697), (697, 708, 707, 696), (518, 529, 706, 695), (695, 706, 705, 694), (694, 705, 704, 693), (693, 704, 703, 692), (692, 703, 702, 691), (691, 702, 701, 690), (690, 701, 700, 689), (689, 700, 699, 688), (688, 699, 698, 687), (687, 698, 697, 686), (686, 697, 696, 685), (507, 518, 695, 684), (684, 695, 694, 683), (683, 694, 693, 682), (682, 693, 692, 681), (681, 692, 691, 680), (680, 691, 690, 679), (679, 690, 689, 678), (678, 689, 688, 677), (677, 688, 687, 676), (676, 687, 686, 675), (675, 686, 685, 674), (497, 507, 684, 673), (673, 684, 683, 672), (672, 683, 682, 671), (671, 682, 681, 670), (670, 681, 680, 669), (669, 680, 679, 668), (668, 679, 678, 667), (667, 678, 677, 666), (666, 677, 676, 665), (665, 676, 675, 664), (664, 675, 674, 663), (488, 497, 673, 662), (662, 673, 672, 661), (661, 672, 671, 660), (660, 671, 670, 659), (659, 670, 669, 658), (658, 669, 668, 657), (657, 668, 667, 656), (656, 667, 666, 655), (655, 666, 665, 654), (654, 665, 664, 653), (653, 664, 663, 652), (481, 488, 662, 651), (651, 662, 661, 650), (650, 661, 660, 649), (649, 660, 659, 648), (648, 659, 658, 647), (647, 658, 657, 646), (646, 657, 656, 645), (645, 656, 655, 644), (644, 655, 654, 643), (643, 654, 653, 642), (418, 734, 733, 417), (474, 481, 651, 641), (641, 651, 650, 640), (640, 650, 649, 639), (639, 649, 648, 638), (638, 648, 647, 637), (637, 647, 646, 636), (636, 646, 645, 635), (635, 645, 644, 634), (634, 644, 643, 633), (633, 643, 642, 632), (653, 878, 876, 642), (467, 474, 641, 631), (631, 641, 640, 630), (630, 640, 639, 629), (629, 639, 638, 628), (628, 638, 637, 627), (627, 637, 636, 626), (626, 636, 635, 625), (625, 635, 634, 624), (624, 634, 633, 623), (606, 864, 860, 598), (417, 733, 732, 416), (460, 467, 631, 622), (622, 631, 630, 621), (621, 630, 629, 620), (620, 629, 628, 619), (619, 628, 627, 618), (618, 627, 626, 617), (617, 626, 625, 616), (616, 625, 624, 615), (615, 624, 623, 614), (525, 827, 822, 514), (416, 732, 731, 415), (453, 460, 622, 613), (613, 622, 621, 612), (612, 621, 620, 611), (611, 620, 619, 610), (610, 619, 618, 609), (609, 618, 617, 608), (608, 617, 616, 607), (607, 616, 615, 606), (495, 811, 812, 496), (515, 823, 817, 504), (642, 876, 873, 632), (446, 453, 613, 605), (605, 613, 612, 604), (604, 612, 611, 603), (603, 611, 610, 602), (602, 610, 609, 601), (601, 609, 608, 600), (600, 608, 607, 599), (599, 607, 606, 598), (505, 818, 811, 495), (415, 731, 730, 414), (598, 860, 855, 590), (439, 446, 605, 597), (597, 605, 604, 596), (596, 604, 603, 595), (595, 603, 602, 594), (594, 602, 601, 593), (593, 601, 600, 592), (592, 600, 599, 591), (591, 599, 598, 590), (504, 817, 818, 505), (569, 841, 840, 568), (652, 877, 878, 653), (432, 439, 597, 589), (589, 597, 596, 588), (588, 596, 595, 587), (587, 595, 594, 586), (586, 594, 593, 585), (585, 593, 592, 584), (584, 592, 591, 583), (414, 730, 729, 413), (514, 822, 823, 515), (549, 834, 835, 550), (568, 840, 839, 567), (425, 432, 589, 582), (582, 589, 588, 581), (581, 588, 587, 580), (580, 587, 586, 579), (579, 586, 585, 578), (578, 585, 584, 577), (577, 584, 583, 576), (413, 729, 836, 562), (548, 833, 834, 549), (567, 839, 838, 566), (614, 867, 868, 615), (420, 425, 582, 575), (575, 582, 581, 574), (574, 581, 580, 573), (573, 580, 579, 572), (572, 579, 578, 571), (571, 578, 577, 570), (570, 577, 576, 569), (633, 874, 871, 623), (547, 832, 833, 548), (566, 838, 837, 565), (591, 856, 851, 583), (732, 739, 738, 731), (733, 740, 739, 732), (734, 741, 740, 733), (735, 742, 741, 734), (837, 842, 742, 735), (729, 736, 836), (730, 737, 736, 729), (731, 738, 737, 730), (739, 746, 745, 738), (740, 747, 746, 739), (741, 748, 747, 740), (742, 749, 748, 741), (842, 847, 749, 742), (736, 743, 836), (737, 744, 743, 736), (738, 745, 744, 737), (745, 752, 751, 744), (746, 753, 752, 745), (747, 754, 753, 746), (748, 755, 754, 747), (749, 756, 755, 748), (847, 852, 756, 749), (743, 750, 836), (744, 751, 750, 743), (750, 757, 836), (751, 758, 757, 750), (752, 759, 758, 751), (753, 760, 759, 752), (754, 761, 760, 753), (755, 762, 761, 754), (756, 763, 762, 755), (852, 857, 763, 756), (763, 770, 769, 762), (857, 861, 770, 763), (757, 764, 836), (758, 765, 764, 757), (759, 766, 765, 758), (760, 767, 766, 759), (761, 768, 767, 760), (762, 769, 768, 761), (769, 776, 775, 768), (770, 777, 776, 769), (861, 865, 777, 770), (764, 771, 836), (765, 772, 771, 764), (766, 773, 772, 765), (767, 774, 773, 766), (768, 775, 774, 767), (775, 782, 781, 774), (776, 783, 782, 775), (777, 784, 783, 776), (865, 869, 784, 777), (771, 778, 836), (772, 779, 778, 771), (773, 780, 779, 772), (774, 781, 780, 773), (780, 787, 786, 779), (781, 788, 787, 780), (782, 789, 788, 781), (783, 790, 789, 782), (784, 791, 790, 783), (869, 872, 791, 784), (778, 785, 836), (779, 786, 785, 778), (786, 793, 792, 785), (787, 794, 793, 786), (788, 795, 794, 787), (789, 796, 795, 788), (790, 797, 796, 789), (791, 798, 797, 790), (872, 875, 798, 791), (785, 792, 836), (875, 877, 805, 798), (792, 799, 836), (793, 800, 799, 792), (794, 801, 800, 793), (795, 802, 801, 794), (796, 803, 802, 795), (797, 804, 803, 796), (798, 805, 804, 797), (804, 811, 810, 803), (805, 812, 811, 804), (877, 879, 812, 805), (799, 806, 836), (800, 807, 806, 799), (801, 808, 807, 800), (802, 809, 808, 801), (803, 810, 809, 802), (810, 817, 816, 809), (811, 818, 817, 810), (806, 813, 836), (807, 814, 813, 806), (808, 815, 814, 807), (809, 816, 815, 808), (816, 822, 821, 815), (817, 823, 822, 816), (813, 819, 836), (814, 820, 819, 813), (815, 821, 820, 814), (820, 825, 824, 819), (821, 826, 825, 820), (822, 827, 826, 821), (819, 824, 836), (824, 828, 836), (825, 829, 828, 824), (826, 830, 829, 825), (827, 831, 830, 826), (828, 832, 836), (829, 833, 832, 828), (830, 834, 833, 829), (831, 835, 834, 830), (876, 878, 877, 875), (873, 876, 875, 872), (871, 874, 873, 870), (870, 873, 872, 869), (867, 871, 870, 866), (866, 870, 869, 865), (864, 868, 867, 863), (863, 867, 866, 862), (862, 866, 865, 861), (860, 864, 863, 859), (859, 863, 862, 858), (858, 862, 861, 857), (855, 860, 859, 854), (854, 859, 858, 853), (853, 858, 857, 852), (851, 856, 855, 850), (850, 855, 854, 849), (849, 854, 853, 848), (848, 853, 852, 847), (846, 851, 850, 845), (845, 850, 849, 844), (844, 849, 848, 843), (843, 848, 847, 842), (841, 846, 845, 840), (840, 845, 844, 839), (839, 844, 843, 838), (838, 843, 842, 837), (572, 880, 881, 579), (586, 882, 883, 594), (602, 884, 885, 610), (619, 886, 887, 628), (638, 888, 889, 648), (659, 890, 891, 670), (681, 892, 893, 692), (703, 894, 895, 714), (579, 881, 882, 586), (594, 883, 884, 602), (610, 885, 886, 619), (628, 887, 888, 638), (648, 889, 890, 659), (670, 891, 892, 681), (692, 893, 894, 703), (714, 895, 896, 725)])
me_sphere_002.polygons.foreach_set('use_smooth', [True] * 928)
me_sphere_002.polygons.foreach_set('material_index', [0, 0, 0, 0, 0, 0, 0, 0, 0, 0, 0, 0, 0, 0, 0, 0, 0, 0, 0, 0, 0, 0, 0, 0, 0, 0, 0, 0, 0, 0, 0, 0, 0, 0, 0, 0, 0, 0, 0, 0, 0, 0, 0, 0, 0, 0, 0, 0, 0, 0, 0, 0, 0, 0, 0, 0, 0, 0, 0, 0, 0, 0, 0, 0, 0, 0, 0, 0, 0, 0, 0, 0, 0, 0, 0, 0, 0, 0, 0, 0, 0, 0, 0, 0, 0, 0, 0, 0, 0, 0, 0, 0, 0, 0, 0, 0, 1, 0, 1, 0, 1, 0, 0, 0, 0, 0, 0, 0, 0, 1, 0, 0, 0, 1, 0, 1, 0, 1, 0, 0, 0, 0, 0, 0, 0, 0, 0, 0, 0, 1, 0, 1, 0, 0, 1, 0, 0, 0, 0, 0, 0, 0, 0, 0, 0, 0, 0, 0, 0, 0, 0, 0, 0, 0, 0, 0, 0, 0, 0, 0, 0, 0, 0, 0, 0, 0, 0, 0, 0, 0, 0, 0, 0, 0, 0, 0, 0, 0, 0, 0, 0, 0, 0, 0, 0, 0, 0, 0, 0, 0, 0, 0, 0, 0, 0, 0, 0, 0, 0, 0, 0, 0, 0, 0, 0, 0, 0, 0, 0, 0, 0, 0, 0, 0, 0, 0, 0, 0, 0, 0, 0, 0, 0, 0, 0, 1, 0, 0, 0, 0, 0, 0, 0, 0, 0, 1, 0, 0, 0, 0, 0, 0, 0, 0, 0, 1, 0, 0, 0, 0, 0, 0, 0, 0, 1, 1, 1, 0, 0, 0, 0, 0, 0, 0, 0, 1, 1, 0, 0, 0, 0, 0, 0, 0, 0, 1, 1, 0, 0, 0, 0, 0, 0, 0, 1, 0, 0, 0, 0, 0, 0, 0, 1, 0, 0, 0, 0, 0, 0, 0, 1, 1, 1, 1, 1, 1, 1, 1, 1, 1, 1, 1, 1, 1, 1, 1, 1, 1, 1, 1, 1, 1, 1, 1, 1, 1, 1, 1, 1, 1, 1, 1, 1, 1, 1, 1, 1, 1, 1, 1, 1, 1, 1, 1, 1, 1, 1, 1, 1, 1, 1, 1, 1, 1, 1, 1, 1, 1, 1, 1, 1, 1, 1, 1, 1, 1, 1, 1, 1, 1, 1, 1, 1, 1, 1, 1, 1, 1, 1, 1, 1, 1, 1, 1, 1, 1, 1, 1, 1, 1, 1, 1, 1, 1, 1, 1, 1, 1, 1, 1, 1, 1, 1, 1, 1, 1, 1, 1, 1, 1, 1, 1, 1, 1, 1, 1, 1, 1, 1, 1, 1, 1, 1, 1, 1, 1, 1, 1, 1, 1, 1, 1, 1, 1, 1, 1, 1, 1, 1, 1, 2, 2, 2, 2, 2, 2, 2, 2, 2, 2, 2, 2, 2, 2, 2, 2, 0, 0, 0, 0, 0, 0, 0, 0, 0, 0, 0, 0, 0, 0, 0, 0, 0, 0, 0, 0, 0, 0, 0, 0, 0, 0, 0, 0, 0, 0, 0, 0, 0, 0, 0, 0, 0, 0, 0, 0, 0, 0, 0, 0, 0, 0, 0, 0, 0, 0, 0, 0, 0, 0, 0, 0, 0, 0, 0, 0, 0, 0, 0, 0, 0, 0, 0, 0, 0, 0, 0, 0, 0, 0, 0, 0, 0, 0, 0, 0, 0, 0, 0, 0, 0, 0, 0, 0, 0, 0, 0, 0, 0, 0, 0, 0, 1, 0, 0, 1, 0, 1, 0, 0, 0, 0, 0, 0, 0, 0, 1, 0, 0, 0, 0, 1, 0, 1, 0, 1, 0, 0, 0, 0, 0, 0, 0, 0, 0, 0, 0, 1, 0, 1, 0, 0, 0, 1, 0, 0, 0, 0, 0, 0, 0, 0, 0, 0, 0, 0, 0, 0, 0, 0, 0, 0, 0, 0, 0, 0, 0, 0, 0, 0, 0, 0, 0, 0, 0, 0, 0, 0, 0, 0, 0, 0, 0, 0, 0, 0, 0, 0, 0, 0, 0, 0, 0, 0, 0, 0, 0, 0, 0, 0, 0, 0, 0, 0, 0, 0, 0, 0, 0, 0, 0, 0, 0, 0, 0, 0, 0, 0, 0, 0, 0, 0, 0, 0, 0, 0, 0, 0, 0, 0, 0, 0, 0, 0, 0, 1, 0, 0, 0, 0, 0, 0, 0, 0, 0, 1, 0, 0, 0, 0, 0, 0, 0, 0, 0, 0, 1, 0, 0, 0, 0, 0, 0, 0, 0, 0, 1, 1, 1, 0, 0, 0, 0, 0, 0, 0, 0, 1, 0, 1, 0, 0, 0, 0, 0, 0, 0, 0, 1, 0, 1, 0, 0, 0, 0, 0, 0, 0, 0, 1, 0, 0, 0, 0, 0, 0, 0, 0, 0, 0, 0, 0, 1, 0, 0, 0, 0, 0, 0, 0, 1, 0, 0, 1, 1, 1, 1, 1, 1, 1, 1, 1, 1, 1, 1, 1, 1, 1, 1, 1, 1, 1, 1, 1, 1, 1, 1, 1, 1, 1, 1, 1, 1, 1, 1, 1, 1, 1, 1, 1, 1, 1, 1, 1, 1, 1, 1, 1, 1, 1, 1, 1, 1, 1, 1, 1, 1, 1, 1, 1, 1, 1, 1, 1, 1, 1, 1, 1, 1, 1, 1, 1, 1, 1, 1, 1, 1, 1, 1, 1, 1, 1, 1, 1, 1, 1, 1, 1, 1, 1, 1, 1, 1, 1, 1, 1, 1, 1, 1, 1, 1, 1, 1, 1, 1, 1, 1, 1, 1, 1, 1, 1, 1, 1, 1, 1, 1, 1, 1, 1, 1, 1, 1, 1, 1, 1, 1, 1, 1, 1, 1, 1, 1, 1, 1, 1, 1, 1, 1, 1, 1, 1, 2, 2, 2, 2, 2, 2, 2, 2, 2, 2, 2, 2, 2, 2, 2, 2])
me_sphere_002.materials.append(mat_body)
me_sphere_002.materials.append(mat_hair)
me_sphere_002.materials.append(mat_dress)
me_sphere_002.use_remesh_preserve_volume = False
me_sphere_002.use_remesh_preserve_attributes = False
me_sphere_002.use_mirror_vertex_groups = False
me_sphere_002.update()

# ---- objects
ob_suzy = bpy.data.objects.new('Suzy', me_sphere_002)

# ---- transforms, parenting, visibility, modifiers, constraints
ob_suzy.location = (0.0, 0.0, 1.0)
ob_suzy.rotation_euler = (1.571, 0.0, 0.0)
ob_suzy.lineart.crease_threshold = 0.0

# ---- collection membership
col_collection_1.objects.link(ob_suzy)

# ---- scene / render settings (as saved in the file)
scene.frame_start = 1; scene.frame_end = 250; scene.frame_set(0)
scene.render.engine = 'BLENDER_EEVEE_NEXT'
scene.render.resolution_percentage = 50
scene.render.dither_intensity = 0.0
scene.cycles.use_denoising = False
scene.cycles.samples = 128
scene.cycles.sampling_pattern = 'TABULATED_SOBOL'
scene.cycles.use_adaptive_sampling = False
scene.cycles.use_light_tree = False
scene.cycles.blur_glossy = 0.0
scene.cycles.sample_clamp_indirect = 0.0
scene.view_settings.view_transform = 'Standard'
bpy.context.view_layer.update()

# ---- added for rendering (the .blend has no active camera and no usable light): camera, sun
cam_auto = bpy.data.cameras.new('AutoCamera')
cam_auto.lens = 50.0
cam_auto.sensor_width = 36.0
cam_auto.clip_end = 1000.0
ob_auto_camera = bpy.data.objects.new('AutoCamera', cam_auto)
scene.collection.objects.link(ob_auto_camera)
ob_auto_camera.location = (5.55675, -6.6681, 6.49787)
ob_auto_camera.rotation_euler = (1.09748, -7.21219e-08, 0.694738)
scene.camera = ob_auto_camera
light_auto_sun = bpy.data.lights.new('AutoSun', 'SUN')
light_auto_sun.energy = 3.0
light_auto_sun.angle = 0.0523599
ob_auto_sun = bpy.data.objects.new('AutoSun', light_auto_sun)
scene.collection.objects.link(ob_auto_sun)
ob_auto_sun.rotation_euler = (0.872665, 0.174533, 0.523599)
bpy.context.view_layer.update()
